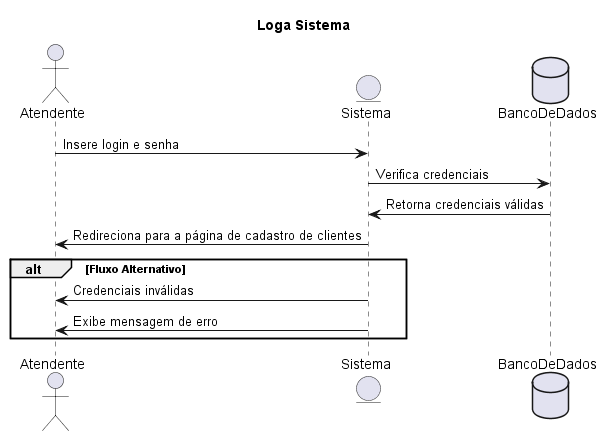

The diagram above was rendered by PlantUML. Its source (embedded in the PNG):
@startuml Loga Sistema
title Loga Sistema
actor Atendente
entity Sistema
database BancoDeDados

Atendente -> Sistema: Insere login e senha
Sistema -> BancoDeDados: Verifica credenciais
BancoDeDados -> Sistema: Retorna credenciais válidas
Sistema -> Atendente: Redireciona para a página de cadastro de clientes

alt Fluxo Alternativo
    Sistema -> Atendente: Credenciais inválidas
    Sistema -> Atendente: Exibe mensagem de erro
end

@enduml